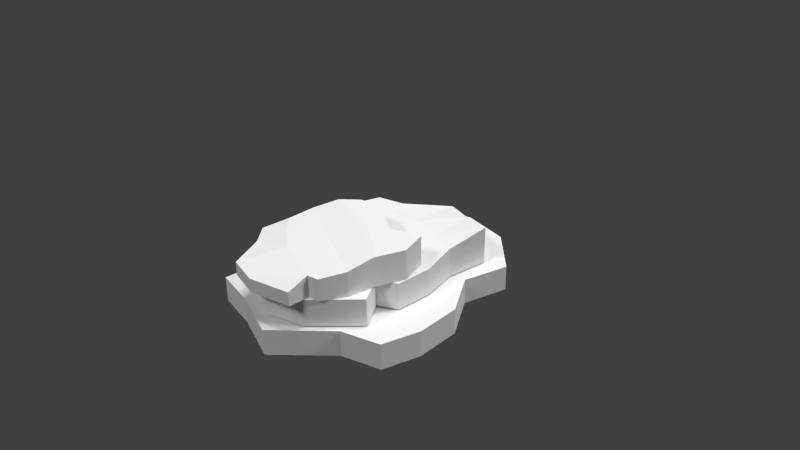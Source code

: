 # Source: RocaRojaPlana.blend  (saved by Blender 2.73.0; exported with 4.5.12 LTS)
import bpy
from mathutils import Matrix  # noqa: F401  (used for matrix-valued properties, if any)

bpy.ops.wm.read_factory_settings(use_empty=True)
scene = bpy.context.scene
scene.name = 'Scene'

# ---- collections
col_collection_1 = bpy.data.collections.new('Collection 1'); scene.collection.children.link(col_collection_1)

# ---- materials (node trees are filled in below, after node groups)
mat_material = bpy.data.materials.new('Material')
mat_material.alpha_threshold = 0.0
mat_material.use_transparent_shadow = False
mat_material.roughness = 0.5
mat_material.line_color = (0.0, 0.0, 0.0, 1.0)

# ---- material node trees

# ---- world
world_world = bpy.data.worlds.new('World'); scene.world = world_world
world_world.color = (0.05088, 0.05088, 0.05088)
world_world.use_sun_shadow = False
world_world.sun_shadow_jitter_overblur = 0.0
world_world.cycles.sampling_method = 'MANUAL'
world_world.cycles.sample_map_resolution = 256

# ---- cameras
cam_camera = bpy.data.cameras.new('Camera')
cam_camera.clip_end = 100.0
cam_camera.lens = 35.0
cam_camera.sensor_width = 32.0
cam_camera.sensor_height = 18.0
cam_camera.ortho_scale = 7.314
cam_camera.dof.focus_distance = 0.0
cam_camera.dof.aperture_fstop = 128.0

# ---- lights
light_sun_003 = bpy.data.lights.new('Sun.003', 'SUN')
light_sun_003.transmission_factor = 0.0
light_sun_003.angle = 0.1993
light_sun_003.energy = 1.0
light_sun_003.shadow_buffer_clip_start = 0.5
light_sun_003.shadow_soft_size = 0.1
light_sun_003.shadow_cascade_max_distance = 1000.0
light_sun_003.cycles.use_multiple_importance_sampling = False
light_sun_002 = bpy.data.lights.new('Sun.002', 'SUN')
light_sun_002.transmission_factor = 0.0
light_sun_002.angle = 0.1993
light_sun_002.energy = 1.0
light_sun_002.shadow_buffer_clip_start = 0.5
light_sun_002.shadow_soft_size = 0.1
light_sun_002.shadow_cascade_max_distance = 1000.0
light_sun_002.cycles.use_multiple_importance_sampling = False
light_sun_001 = bpy.data.lights.new('Sun.001', 'SUN')
light_sun_001.transmission_factor = 0.0
light_sun_001.angle = 0.1993
light_sun_001.energy = 1.0
light_sun_001.shadow_buffer_clip_start = 0.5
light_sun_001.shadow_soft_size = 0.1
light_sun_001.shadow_cascade_max_distance = 1000.0
light_sun_001.cycles.use_multiple_importance_sampling = False
light_sun = bpy.data.lights.new('Sun', 'SUN')
light_sun.transmission_factor = 0.0
light_sun.angle = 0.1993
light_sun.energy = 1.0
light_sun.shadow_buffer_clip_start = 0.5
light_sun.shadow_soft_size = 0.1
light_sun.shadow_cascade_max_distance = 1000.0
light_sun.cycles.use_multiple_importance_sampling = False
light_lamp = bpy.data.lights.new('Lamp', 'POINT')
light_lamp.transmission_factor = 0.0
light_lamp.cutoff_distance = 30.0
light_lamp.energy = 100.0
light_lamp.shadow_buffer_clip_start = 1.001
light_lamp.shadow_soft_size = 0.1
light_lamp.shadow_maximum_resolution = 0.006
light_lamp.use_absolute_resolution = True
light_lamp.cycles.use_multiple_importance_sampling = False

# ---- meshes
me_cube = bpy.data.meshes.new('Cube')
me_cube.from_pydata([(0.9269, 1.094, 0.3268), (1.0, -1.0, 0.1795), (-0.8942, -1.0, 0.1795), (-0.8801, 0.9056, 0.2224), (0.9269, 1.094, -0.1737), (1.0, -1.0, -0.1737), (-0.8942, -1.0, -0.1737), (-0.8801, 0.9056, -0.1737), (1.0, -5.96e-08, 0.1795), (1.788e-07, 1.466, 0.1944), (0.0, -1.666, 0.1795), (-1.0, 2.98e-07, 0.1795), (1.0, -5.364e-07, -0.1737), (2.384e-07, 1.466, -0.1737), (-5.364e-07, -1.666, -0.1737), (-1.0, 1.788e-07, -0.1737), (-1.49e-07, -1.788e-07, -0.1737), (5.96e-08, 1.192e-07, 0.1795), (1.0, -0.5, 0.1795), (-0.5, 0.9978, 0.2224), (-0.5, -1.501, 0.1795), (-1.0, 0.5, 0.2224), (1.0, -0.5, -0.1737), (-0.5, 0.9978, -0.1737), (-0.5, -1.501, -0.1737), (-1.0, 0.5, -0.1737), (0.8742, 0.5, 0.2224), (0.5, 1.223, 0.2762), (0.5, -1.524, 0.1795), (-0.7557, -0.5, 0.1795), (0.8742, 0.5, -0.1737), (0.5, 1.223, -0.1737), (0.5, -1.524, -0.1737), (-0.7557, -0.5, -0.1737), (-3.427e-07, -0.7615, -0.1737), (4.47e-08, 0.733, -0.1737), (0.5, -3.576e-07, -0.1737), (-0.5, 0.0, -0.1737), (-0.5, 2.086e-07, 0.1795), (0.5, 2.98e-08, 0.1795), (1.192e-07, 0.733, 0.2224), (2.98e-08, -0.7615, 0.1795), (0.7454, -0.6307, 0.1795), (0.5, 0.6165, 0.2224), (-0.5, 0.6165, 0.2224), (-0.5, 0.6165, -0.1737), (0.5, 0.6165, -0.1737), (0.7454, -0.6307, -0.1737), (-0.5, -0.6307, -0.1737), (-0.5, -0.6307, 0.1795), (-1.121, -1.532, -0.1896), (-1.442, 1.051, -0.1896), (1.193, 1.227, -0.1896), (1.373, -1.131, -0.1896), (-1.121, -1.532, -0.5298), (-1.442, 1.051, -0.5298), (1.193, 1.227, -0.5298), (1.373, -1.131, -0.5298), (-1.337, -0.1862, -0.1896), (0.2074, -1.906, -0.1896), (-0.1207, 1.967, -0.1896), (1.444, 9.51e-05, -0.1896), (-1.337, -0.1862, -0.5298), (0.2074, -1.906, -0.5298), (-0.1207, 1.967, -0.5298), (1.444, 9.527e-05, -0.5298), (0.05384, -0.09307, -0.5298), (0.05384, -0.09307, -0.1896), (-1.389, 0.4321, -0.1896), (0.8537, -1.28, -0.1896), (0.5919, 1.81, -0.1896), (1.497, -0.6183, -0.1896), (-1.389, 0.4321, -0.5298), (0.8537, -1.28, -0.5298), (0.5919, 1.81, -0.5298), (1.497, -0.6183, -0.5298), (-1.109, -0.7929, -0.1896), (-0.5133, -1.653, -0.1896), (-0.8011, 1.746, -0.1896), (1.052, 0.5957, -0.1896), (-1.109, -0.7929, -0.5298), (-0.5133, -1.653, -0.5298), (-0.8011, 1.746, -0.5298), (1.052, 0.5957, -0.5298), (-0.02593, 0.8487, -0.5298), (0.1306, -0.9995, -0.5298), (-0.6415, -0.1396, -0.5298), (0.7491, -0.04649, -0.5298), (0.7491, -0.04649, -0.1896), (-0.6415, -0.1396, -0.1896), (0.1306, -0.9995, -0.1896), (-0.02593, 0.8487, -0.1896), (-1.049, 0.6176, -0.1896), (-0.5769, -0.9021, -0.1896), (0.8137, -0.8089, -0.1896), (0.8137, -0.8089, -0.5298), (-0.5769, -0.9021, -0.5298), (-1.049, 0.6176, -0.5298), (0.6831, 0.7336, -0.5298), (0.6831, 0.7336, -0.1896), (0.9909, -0.3636, 0.5707), (0.5148, -1.721, 0.3643), (-1.006, -0.985, 0.3643), (-0.4279, 0.1803, 0.5707), (0.9909, -0.3636, 0.1836), (0.5148, -1.721, 0.1836), (-1.006, -0.985, 0.1836), (-0.4279, 0.1803, 0.1836), (0.8121, -1.106, 0.5023), (0.4452, -0.1188, 0.5707), (-0.486, -1.742, 0.3643), (-0.7934, -0.3295, 0.5023), (0.8121, -1.106, 0.1836), (0.4452, -0.1188, 0.1836), (-0.486, -1.742, 0.1836), (-0.7934, -0.3295, 0.1836), (0.009363, -0.718, 0.1836), (0.009363, -0.718, 0.5023), (0.6635, -1.414, 0.4674), (-0.09534, 0.2369, 0.5707), (-0.7474, -1.258, 0.3643), (-0.6447, -0.02227, 0.5707), (0.6635, -1.414, 0.1836), (-0.09534, 0.2369, 0.1836), (-0.7474, -1.258, 0.1836), (-0.6447, -0.02227, 0.1836), (0.8598, -0.7504, 0.5707), (0.8585, 0.01298, 0.5707), (-0.04249, -1.849, 0.3643), (-0.8253, -0.6932, 0.4674), (0.8598, -0.7504, 0.1836), (0.8585, 0.01298, 0.1836), (-0.04249, -1.849, 0.1836), (-0.8253, -0.6932, 0.1836), (-0.2171, -1.186, 0.1836), (0.2273, -0.2676, 0.1836), (0.4108, -0.9122, 0.1836), (-0.392, -0.5237, 0.1836), (-0.392, -0.5237, 0.5023), (0.4108, -0.9122, 0.5023), (0.2273, -0.2676, 0.5707), (-0.2171, -1.186, 0.4674), (0.51, -1.439, 0.4674), (0.5941, -0.5335, 0.5707), (-0.2087, -0.145, 0.5707), (-0.2087, -0.145, 0.1836), (0.5941, -0.5335, 0.1836), (0.51, -1.439, 0.1836), (-0.5796, -0.9113, 0.1836), (-0.5796, -0.9113, 0.4674)], [], [(49, 29, 2, 20), (48, 33, 6, 24), (47, 5, 1, 42), (20, 24, 6, 2), (21, 25, 7, 3), (23, 19, 3, 7), (31, 27, 9, 13), (29, 33, 15, 11), (28, 32, 14, 10), (26, 8, 12, 30), (47, 34, 14, 32), (46, 35, 16, 36), (45, 25, 15, 37), (44, 21, 11, 38), (43, 40, 17, 39), (42, 41, 10, 28), (39, 17, 41, 42), (8, 39, 42, 18), (47, 32, 5), (27, 9, 40, 43), (0, 27, 43, 26), (26, 43, 39, 8), (19, 3, 21, 44), (9, 19, 44, 40), (40, 44, 38, 17), (35, 45, 37, 16), (13, 23, 45, 35), (23, 7, 25, 45), (30, 46, 36, 12), (4, 31, 46, 30), (31, 13, 35, 46), (42, 28, 1), (12, 36, 47, 22), (36, 16, 34, 47), (0, 26, 30, 4), (1, 28, 32, 5), (2, 6, 33, 29), (4, 0, 27, 31), (13, 9, 19, 23), (11, 15, 25, 21), (10, 14, 24, 20), (8, 18, 22, 12), (34, 48, 24, 14), (16, 37, 48, 34), (37, 15, 33, 48), (38, 11, 29, 49), (17, 38, 49, 41), (41, 49, 20, 10), (18, 22, 47, 42), (99, 79, 52, 70), (98, 83, 56, 74), (97, 55, 51, 92), (70, 52, 56, 74), (71, 53, 57, 75), (73, 69, 53, 57), (81, 77, 59, 63), (79, 61, 65, 83), (78, 82, 64, 60), (76, 80, 62, 58), (97, 84, 64, 82), (96, 85, 66, 86), (95, 75, 65, 87), (94, 71, 61, 88), (93, 90, 67, 89), (92, 91, 60, 78), (89, 67, 91, 92), (58, 89, 92, 68), (97, 82, 55), (77, 59, 90, 93), (50, 77, 93, 76), (76, 93, 89, 58), (69, 53, 71, 94), (59, 69, 94, 90), (90, 94, 88, 67), (85, 95, 87, 66), (63, 73, 95, 85), (73, 57, 75, 95), (80, 96, 86, 62), (54, 81, 96, 80), (81, 63, 85, 96), (92, 78, 51), (62, 86, 97, 72), (86, 66, 84, 97), (50, 54, 80, 76), (51, 55, 82, 78), (52, 79, 83, 56), (54, 50, 77, 81), (63, 73, 69, 59), (61, 71, 75, 65), (60, 70, 74, 64), (58, 62, 72, 68), (84, 98, 74, 64), (66, 87, 98, 84), (87, 65, 83, 98), (88, 61, 79, 99), (67, 88, 99, 91), (91, 99, 70, 60), (68, 72, 97, 92), (149, 129, 102, 120), (148, 133, 106, 124), (147, 142, 101, 105), (120, 124, 106, 102), (121, 125, 107, 103), (123, 119, 103, 107), (131, 127, 109, 113), (129, 133, 115, 111), (128, 132, 114, 110), (126, 108, 112, 130), (147, 134, 114, 132), (146, 135, 116, 136), (145, 125, 115, 137), (144, 121, 111, 138), (143, 140, 117, 139), (142, 141, 110, 128), (139, 117, 141, 142), (108, 139, 142, 118), (147, 132, 105), (127, 109, 140, 143), (100, 127, 143, 126), (126, 143, 139, 108), (119, 103, 121, 144), (109, 119, 144, 140), (140, 144, 138, 117), (135, 145, 137, 116), (113, 123, 145, 135), (123, 107, 125, 145), (130, 146, 136, 112), (104, 131, 146, 130), (131, 113, 135, 146), (142, 128, 101), (112, 136, 147, 122), (136, 116, 134, 147), (100, 126, 130, 104), (101, 105, 132, 128), (102, 106, 133, 129), (104, 131, 127, 100), (113, 109, 119, 123), (111, 115, 125, 121), (110, 114, 124, 120), (108, 118, 122, 112), (134, 148, 124, 114), (116, 137, 148, 134), (137, 115, 133, 148), (138, 111, 129, 149), (117, 138, 149, 141), (141, 149, 120, 110), (118, 122, 147, 142)])
_uv = me_cube.uv_layers.new(name='UVMap')
_uv.uv.foreach_set('vector', [0.6079, 0.06188, 0.6241, 0.03038, 0.5624, 0.01324, 0.5007, 0.06178, 0.6079, 0.4325, 0.624, 0.464, 0.5624, 0.4811, 0.5006, 0.4325, 0.2679, 0.86, 0.3232, 0.86, 0.3232, 0.9036, 0.2679, 0.9036, 0.5416, 0.9036, 0.5416, 0.86, 0.6202, 0.86, 0.6202, 0.9036, 0.8144, 0.9089, 0.8144, 0.86, 0.8666, 0.86, 0.8666, 0.9089, 0.9148, 0.86, 0.9148, 0.9089, 0.8666, 0.9089, 0.8666, 0.86, 0.5569, 0.8594, 0.557, 0.8039, 0.6255, 0.814, 0.6255, 0.8594, 0.6841, 0.9036, 0.6841, 0.86, 0.7528, 0.86, 0.7528, 0.9036, 0.4125, 0.9036, 0.4125, 0.86, 0.4766, 0.86, 0.4766, 0.9036, 0.4284, 0.8105, 0.3648, 0.8157, 0.3648, 0.8593, 0.4284, 0.8593, 0.6079, 0.2789, 0.5918, 0.3709, 0.4802, 0.3709, 0.4977, 0.3092, 0.7617, 0.3092, 0.7761, 0.3709, 0.6857, 0.3709, 0.6857, 0.3092, 0.7617, 0.4325, 0.7474, 0.4942, 0.6857, 0.4942, 0.6857, 0.4325, 0.7619, 0.06193, 0.7475, 0.0002891, 0.6857, 0.0002891, 0.6857, 0.06193, 0.7618, 0.1855, 0.7763, 0.1237, 0.6857, 0.1236, 0.6856, 0.1853, 0.6077, 0.2154, 0.5917, 0.1235, 0.4802, 0.1234, 0.4976, 0.185, 0.6856, 0.1853, 0.6857, 0.1236, 0.5917, 0.1235, 0.6077, 0.2154, 0.6854, 0.2469, 0.6856, 0.1853, 0.6077, 0.2154, 0.6238, 0.2468, 0.6079, 0.2789, 0.4977, 0.3092, 0.5624, 0.2475, 0.837, 0.1857, 0.8669, 0.1233, 0.7763, 0.1237, 0.7618, 0.1855, 0.8215, 0.2388, 0.837, 0.1857, 0.7618, 0.1855, 0.7473, 0.2316, 0.7473, 0.2316, 0.7618, 0.1855, 0.6856, 0.1853, 0.6854, 0.2469, 0.8089, 0.06187, 0.7975, 0.01505, 0.7475, 0.0002891, 0.7619, 0.06193, 0.8669, 0.1233, 0.8089, 0.06187, 0.7619, 0.06193, 0.7763, 0.1237, 0.7763, 0.1237, 0.7619, 0.06193, 0.6857, 0.06193, 0.6857, 0.1236, 0.7761, 0.3709, 0.7617, 0.4325, 0.6857, 0.4325, 0.6857, 0.3709, 0.8665, 0.3709, 0.8087, 0.4325, 0.7617, 0.4325, 0.7761, 0.3709, 0.8087, 0.4325, 0.7974, 0.4794, 0.7474, 0.4942, 0.7617, 0.4325, 0.7474, 0.263, 0.7617, 0.3092, 0.6857, 0.3092, 0.6857, 0.2475, 0.8206, 0.2565, 0.8366, 0.3092, 0.7617, 0.3092, 0.7474, 0.263, 0.8366, 0.3092, 0.8665, 0.3709, 0.7761, 0.3709, 0.7617, 0.3092, 0.6077, 0.2154, 0.4976, 0.185, 0.5622, 0.2467, 0.6857, 0.2475, 0.6857, 0.3092, 0.6079, 0.2789, 0.624, 0.2475, 0.6857, 0.3092, 0.6857, 0.3709, 0.5918, 0.3709, 0.6079, 0.2789, 0.5019, 0.7976, 0.4284, 0.8105, 0.4284, 0.8593, 0.5019, 0.8593, 0.3232, 0.9036, 0.4125, 0.9036, 0.4125, 0.86, 0.3232, 0.86, 0.6202, 0.9036, 0.6202, 0.86, 0.6841, 0.86, 0.6841, 0.9036, 0.5019, 0.8593, 0.5019, 0.7976, 0.557, 0.8039, 0.5569, 0.8594, 0.6255, 0.8594, 0.6255, 0.814, 0.71, 0.8106, 0.71, 0.8594, 0.7528, 0.9036, 0.7528, 0.86, 0.8144, 0.86, 0.8144, 0.9089, 0.4766, 0.9036, 0.4766, 0.86, 0.5416, 0.86, 0.5416, 0.9036, 0.3648, 0.8157, 0.3032, 0.8157, 0.3032, 0.8593, 0.3648, 0.8593, 0.5918, 0.3709, 0.6079, 0.4325, 0.5006, 0.4325, 0.4802, 0.3709, 0.6857, 0.3709, 0.6857, 0.4325, 0.6079, 0.4325, 0.5918, 0.3709, 0.6857, 0.4325, 0.6857, 0.4942, 0.624, 0.464, 0.6079, 0.4325, 0.6857, 0.06193, 0.6857, 0.0002891, 0.6241, 0.03038, 0.6079, 0.06188, 0.6857, 0.1236, 0.6857, 0.06193, 0.6079, 0.06188, 0.5917, 0.1235, 0.5917, 0.1235, 0.6079, 0.06188, 0.5007, 0.06178, 0.4802, 0.1234, 0.3032, 0.8157, 0.3032, 0.8593, 0.2679, 0.8593, 0.2679, 0.8157, 0.3197, 0.6024, 0.2989, 0.6463, 0.375, 0.6701, 0.4529, 0.6024, 0.3197, 0.08622, 0.2989, 0.04228, 0.375, 0.01846, 0.4529, 0.08622, 0.2679, 0.7551, 0.34, 0.7551, 0.34, 0.797, 0.2679, 0.797, 0.6348, 0.797, 0.738, 0.797, 0.738, 0.7551, 0.6348, 0.7551, 0.7088, 0.9094, 0.6438, 0.9094, 0.6438, 0.9514, 0.7088, 0.9514, 0.5772, 0.9514, 0.5772, 0.9094, 0.6438, 0.9094, 0.6438, 0.9514, 0.372, 0.9514, 0.372, 0.9094, 0.4663, 0.9094, 0.4663, 0.9514, 0.8733, 0.9094, 0.7854, 0.9094, 0.7854, 0.9514, 0.8733, 0.9514, 0.4565, 0.797, 0.4565, 0.7551, 0.5448, 0.7551, 0.5448, 0.797, 0.2045, 0.9094, 0.2045, 0.9514, 0.1246, 0.9514, 0.1246, 0.9094, 0.3235, 0.3002, 0.3412, 0.1721, 0.4797, 0.1721, 0.4595, 0.2581, 0.1318, 0.2581, 0.1125, 0.1721, 0.2247, 0.1721, 0.2262, 0.2581, 0.1288, 0.08622, 0.1451, 0.0002893, 0.2216, 0.0002891, 0.2232, 0.08622, 0.1288, 0.6024, 0.1451, 0.6883, 0.2216, 0.6883, 0.2232, 0.6024, 0.1318, 0.4305, 0.1125, 0.5164, 0.2247, 0.5164, 0.2262, 0.4305, 0.3235, 0.3883, 0.3412, 0.5164, 0.4797, 0.5164, 0.4595, 0.4305, 0.2262, 0.4305, 0.2247, 0.5164, 0.3412, 0.5164, 0.3235, 0.3883, 0.2277, 0.3446, 0.2262, 0.4305, 0.3235, 0.3883, 0.3042, 0.3446, 0.3235, 0.3002, 0.4595, 0.2581, 0.3808, 0.344, 0.03893, 0.4305, 0.0002891, 0.5164, 0.1125, 0.5164, 0.1318, 0.4305, 0.06006, 0.3571, 0.03893, 0.4305, 0.1318, 0.4305, 0.1508, 0.3662, 0.1508, 0.3662, 0.1318, 0.4305, 0.2262, 0.4305, 0.2277, 0.3446, 0.07043, 0.6024, 0.0834, 0.6677, 0.1451, 0.6883, 0.1288, 0.6024, 0.0002891, 0.5164, 0.07043, 0.6024, 0.1288, 0.6024, 0.1125, 0.5164, 0.1125, 0.5164, 0.1288, 0.6024, 0.2232, 0.6024, 0.2247, 0.5164, 0.1125, 0.1721, 0.1288, 0.08622, 0.2232, 0.08622, 0.2247, 0.1721, 0.0002891, 0.1721, 0.07043, 0.08622, 0.1288, 0.08622, 0.1125, 0.1721, 0.07043, 0.08622, 0.0834, 0.0209, 0.1451, 0.0002893, 0.1288, 0.08622, 0.1508, 0.3224, 0.1318, 0.2581, 0.2262, 0.2581, 0.2277, 0.344, 0.06006, 0.3314, 0.03893, 0.2581, 0.1318, 0.2581, 0.1508, 0.3224, 0.03893, 0.2581, 0.0002891, 0.1721, 0.1125, 0.1721, 0.1318, 0.2581, 0.3235, 0.3883, 0.4595, 0.4305, 0.3808, 0.3446, 0.2277, 0.344, 0.2262, 0.2581, 0.3235, 0.3002, 0.3042, 0.344, 0.2262, 0.2581, 0.2247, 0.1721, 0.3412, 0.1721, 0.3235, 0.3002, 0.2957, 0.9094, 0.2957, 0.9514, 0.2045, 0.9514, 0.2045, 0.9094, 0.34, 0.797, 0.34, 0.7551, 0.4565, 0.7551, 0.4565, 0.797, 0.738, 0.797, 0.8177, 0.797, 0.8177, 0.7551, 0.738, 0.7551, 0.2957, 0.9514, 0.2957, 0.9094, 0.372, 0.9094, 0.372, 0.9514, 0.4663, 0.9514, 0.5772, 0.9514, 0.5772, 0.9094, 0.4663, 0.9094, 0.7854, 0.9094, 0.7088, 0.9094, 0.7088, 0.9514, 0.7854, 0.9514, 0.5448, 0.797, 0.6348, 0.797, 0.6348, 0.7551, 0.5448, 0.7551, 0.1246, 0.9094, 0.1246, 0.9514, 0.04809, 0.9514, 0.04809, 0.9094, 0.3412, 0.1721, 0.3197, 0.08622, 0.4529, 0.08622, 0.4797, 0.1721, 0.2247, 0.1721, 0.2232, 0.08622, 0.3197, 0.08622, 0.3412, 0.1721, 0.2232, 0.08622, 0.2216, 0.0002891, 0.2989, 0.04228, 0.3197, 0.08622, 0.2232, 0.6024, 0.2216, 0.6883, 0.2989, 0.6463, 0.3197, 0.6024, 0.2247, 0.5164, 0.2232, 0.6024, 0.3197, 0.6024, 0.3412, 0.5164, 0.3412, 0.5164, 0.3197, 0.6024, 0.4529, 0.6024, 0.4797, 0.5164, 0.04809, 0.9094, 0.04809, 0.9514, 0.0002891, 0.9514, 0.0002892, 0.9094, 0.608, 0.5496, 0.6405, 0.5254, 0.6087, 0.4948, 0.5693, 0.5192, 0.08743, 0.8539, 0.09843, 0.8928, 0.05634, 0.8972, 0.03992, 0.8539, 0.0002891, 0.952, 0.0002891, 0.987, 0.03511, 0.9743, 0.03511, 0.952, 0.2297, 0.9743, 0.2297, 0.952, 0.2761, 0.952, 0.2761, 0.9743, 0.4055, 0.9997, 0.4055, 0.952, 0.4421, 0.952, 0.4421, 0.9997, 0.4837, 0.952, 0.4837, 0.9997, 0.4421, 0.9997, 0.4421, 0.952, 0.9157, 0.8454, 0.9157, 0.7976, 0.9692, 0.7976, 0.9692, 0.8454, 0.3184, 0.987, 0.3184, 0.952, 0.3634, 0.952, 0.3634, 0.9913, 0.1056, 0.9743, 0.1056, 0.952, 0.1619, 0.952, 0.1619, 0.9743, 0.8161, 0.7976, 0.7718, 0.8061, 0.7718, 0.8454, 0.8161, 0.8454, 0.08743, 0.7046, 0.07642, 0.7989, 0.0002891, 0.7989, 0.01221, 0.7439, 0.1924, 0.7439, 0.2022, 0.7989, 0.1405, 0.7989, 0.1405, 0.7439, 0.1924, 0.8539, 0.1826, 0.9089, 0.1405, 0.9089, 0.1405, 0.8539, 0.6917, 0.6143, 0.7177, 0.5649, 0.6838, 0.5386, 0.6501, 0.5821, 0.6244, 0.7014, 0.6657, 0.6638, 0.6165, 0.6257, 0.5828, 0.6692, 0.5166, 0.6676, 0.5657, 0.5863, 0.5046, 0.5391, 0.4802, 0.5899, 0.5828, 0.6692, 0.6165, 0.6257, 0.5657, 0.5863, 0.5166, 0.6676, 0.5491, 0.7126, 0.5828, 0.6692, 0.5166, 0.6676, 0.5156, 0.6867, 0.08743, 0.7046, 0.01221, 0.7439, 0.05634, 0.6889, 0.6836, 0.7471, 0.6782, 0.6939, 0.6657, 0.6638, 0.6244, 0.7014, 0.6348, 0.7536, 0.6836, 0.7471, 0.6244, 0.7014, 0.5915, 0.728, 0.5915, 0.728, 0.6244, 0.7014, 0.5828, 0.6692, 0.5491, 0.7126, 0.7349, 0.6378, 0.7366, 0.5962, 0.7177, 0.5649, 0.6917, 0.6143, 0.6782, 0.6939, 0.7349, 0.6378, 0.6917, 0.6143, 0.6657, 0.6638, 0.6657, 0.6638, 0.6917, 0.6143, 0.6501, 0.5821, 0.6165, 0.6257, 0.2022, 0.7989, 0.1924, 0.8539, 0.1405, 0.8539, 0.1405, 0.7989, 0.2305, 0.7827, 0.2409, 0.8618, 0.1924, 0.8539, 0.2022, 0.7989, 0.2409, 0.8618, 0.2168, 0.8957, 0.1826, 0.9089, 0.1924, 0.8539, 0.1826, 0.7027, 0.1924, 0.7439, 0.1405, 0.7439, 0.1405, 0.6889, 0.2326, 0.7089, 0.2673, 0.7439, 0.1924, 0.7439, 0.1826, 0.7027, 0.2673, 0.7439, 0.2305, 0.7827, 0.2022, 0.7989, 0.1924, 0.7439, 0.5166, 0.6676, 0.4802, 0.5899, 0.4802, 0.6604, 0.1405, 0.6889, 0.1405, 0.7439, 0.08743, 0.7046, 0.09843, 0.6889, 0.1405, 0.7439, 0.1405, 0.7989, 0.07642, 0.7989, 0.08743, 0.7046, 0.8665, 0.7976, 0.8161, 0.7976, 0.8161, 0.8454, 0.8665, 0.8454, 0.03511, 0.9743, 0.03511, 0.952, 0.1056, 0.952, 0.1056, 0.9743, 0.2761, 0.9743, 0.2761, 0.952, 0.3184, 0.952, 0.3184, 0.987, 0.8665, 0.8454, 0.9157, 0.8454, 0.9157, 0.7976, 0.8665, 0.7976, 0.5635, 0.952, 0.5635, 0.9997, 0.4837, 0.9997, 0.4837, 0.952, 0.3634, 0.9913, 0.3634, 0.952, 0.4055, 0.952, 0.4055, 0.9997, 0.1619, 0.9743, 0.1619, 0.952, 0.2297, 0.952, 0.2297, 0.9743, 0.7718, 0.8061, 0.7297, 0.8104, 0.7297, 0.8454, 0.7718, 0.8454, 0.07642, 0.7989, 0.08743, 0.8539, 0.03992, 0.8539, 0.0002891, 0.7989, 0.1405, 0.7989, 0.1405, 0.8539, 0.08743, 0.8539, 0.07642, 0.7989, 0.1405, 0.8539, 0.1405, 0.9089, 0.09843, 0.8928, 0.08743, 0.8539, 0.6501, 0.5821, 0.6838, 0.5386, 0.6405, 0.5254, 0.608, 0.5496, 0.6165, 0.6257, 0.6501, 0.5821, 0.608, 0.5496, 0.5657, 0.5863, 0.5657, 0.5863, 0.608, 0.5496, 0.5693, 0.5192, 0.5046, 0.5391, 0.7297, 0.8104, 0.7297, 0.8454, 0.7105, 0.8454, 0.7105, 0.8104])
me_cube.materials.append(mat_material)
me_cube.use_remesh_preserve_volume = False
me_cube.use_remesh_preserve_attributes = False
me_cube.use_mirror_vertex_groups = False
me_cube.update()

# ---- objects
ob_sun_003 = bpy.data.objects.new('Sun.003', light_sun_003)
ob_sun_002 = bpy.data.objects.new('Sun.002', light_sun_002)
ob_sun_001 = bpy.data.objects.new('Sun.001', light_sun_001)
ob_sun = bpy.data.objects.new('Sun', light_sun)
ob_cube = bpy.data.objects.new('Cube', me_cube)
ob_lamp = bpy.data.objects.new('Lamp', light_lamp)
ob_camera = bpy.data.objects.new('Camera', cam_camera)

# ---- transforms, parenting, visibility, modifiers, constraints
ob_sun_003.location = (2.489, -1.411, 1.801)
ob_sun_003.rotation_euler = (-1.002, 0.2052, -0.8483)
ob_sun_003.lineart.crease_threshold = 0.0
ob_sun_002.location = (0.108, 2.367, 1.801)
ob_sun_002.rotation_euler = (-0.2546, 0.04508, -0.1517)
ob_sun_002.lineart.crease_threshold = 0.0
ob_sun_001.location = (0.108, -3.191, 1.801)
ob_sun_001.rotation_euler = (0.7254, -0.3363, 0.3409)
ob_sun_001.lineart.crease_threshold = 0.0
ob_sun.location = (0.108, -1.411, 1.801)
ob_sun.lineart.crease_threshold = 0.0
ob_cube.location = (0.0, 0.0, 0.0)
ob_cube.lock_rotations_4d = False
ob_cube.empty_display_type = 'ARROWS'
ob_cube.lineart.crease_threshold = 0.0
ob_lamp.location = (4.076, 1.005, 5.904)
ob_lamp.rotation_euler = (0.6503, 0.05522, 1.866)
ob_lamp.lock_rotations_4d = False
ob_lamp.empty_display_type = 'ARROWS'
ob_lamp.color = (0.0, 0.0, 0.0, 0.0)
ob_lamp.lineart.crease_threshold = 0.0
ob_camera.location = (7.481, -6.508, 5.344)
ob_camera.rotation_euler = (1.109, 0.01082, 0.8149)
ob_camera.lock_rotations_4d = False
ob_camera.empty_display_type = 'ARROWS'
ob_camera.color = (0.0, 0.0, 0.0, 0.0)
ob_camera.display_type = 'WIRE'
ob_camera.lineart.crease_threshold = 0.0

# ---- collection membership
col_collection_1.objects.link(ob_sun_003)
col_collection_1.objects.link(ob_sun_002)
col_collection_1.objects.link(ob_sun_001)
col_collection_1.objects.link(ob_sun)
col_collection_1.objects.link(ob_cube)
col_collection_1.objects.link(ob_lamp)
col_collection_1.objects.link(ob_camera)

# ---- scene / render settings (as saved in the file)
scene.camera = ob_camera
scene.frame_start = 1; scene.frame_end = 250; scene.frame_set(0)
scene.render.engine = 'BLENDER_EEVEE_NEXT'
scene.render.resolution_percentage = 50
scene.render.dither_intensity = 0.0
scene.cycles.use_denoising = False
scene.cycles.samples = 10
scene.cycles.sampling_pattern = 'TABULATED_SOBOL'
scene.cycles.light_sampling_threshold = 0.0
scene.cycles.use_adaptive_sampling = False
scene.cycles.use_light_tree = False
scene.cycles.blur_glossy = 0.0
scene.cycles.pixel_filter_type = 'GAUSSIAN'
scene.cycles.sample_clamp_indirect = 0.0
scene.view_settings.view_transform = 'Standard'
bpy.context.view_layer.update()
